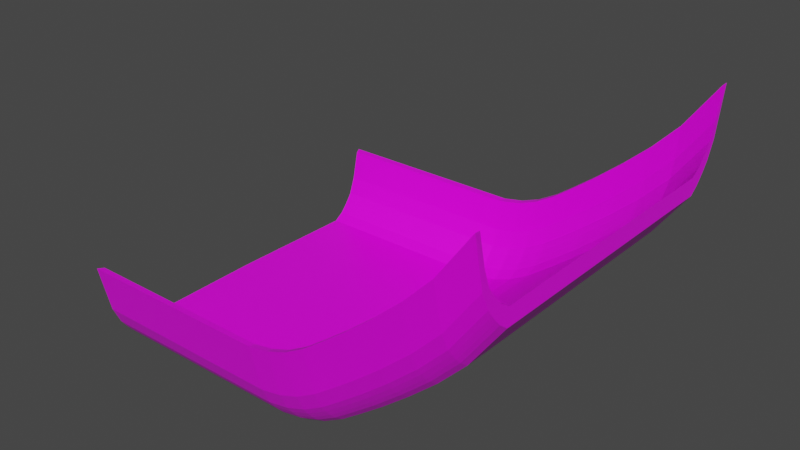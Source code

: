 # Source: ramp_platform.blend  (saved by Blender 2.82.7; exported with 4.5.12 LTS)
import bpy
from mathutils import Matrix  # noqa: F401  (used for matrix-valued properties, if any)

bpy.ops.wm.read_factory_settings(use_empty=True)
scene = bpy.context.scene
scene.name = 'Scene'

# ---- collections
col_collection = bpy.data.collections.new('Collection'); scene.collection.children.link(col_collection)

# ---- images (referenced by path relative to the original .blend; pixels are not part of the script)
import os
ASSET_DIR = os.environ.get("B2B_ASSET_DIR", "")  # directory of the original .blend (textures are referenced by path, not embedded)
HERE = os.path.dirname(os.path.abspath(__file__))  # packed textures are extracted next to this script under _unpacked/

def load_image(name, relpath, width, height, colorspace="sRGB"):
    """Load a texture the original file referenced (path relative to the .blend, or extracted next to this script)."""
    p = next((c for c in (os.path.join(HERE, relpath), os.path.join(ASSET_DIR, relpath)) if relpath and os.path.exists(c)), "")
    if p:
        img = bpy.data.images.load(p, check_existing=True)
        img.name = name
    else:  # same state as the original file: an image datablock whose file is absent (Cycles renders it pink)
        img = bpy.data.images.new(name, width, height)
        img.source = "FILE"
        img.filepath = "//" + (relpath or name)
    img.colorspace_settings.name = colorspace
    return img
img_material_base_color = load_image('Material Base Color', '', 1024, 1024, 'sRGB')
img_material_bump = load_image('Material Bump', '', 1024, 1024, 'Non-Color')

# ---- materials (node trees are filled in below, after node groups)
mat_material = bpy.data.materials.new('Material')
mat_material.alpha_threshold = 0.0
mat_material.use_transparent_shadow = False
mat_material.line_color = (0.0, 0.0, 0.0, 1.0)

# ---- material node trees
mat_material.use_nodes = True; mat_material.node_tree.nodes.clear()
_N = mat_material.node_tree.nodes; _L = mat_material.node_tree.links
n0 = _N.new('ShaderNodeOutputMaterial'); n0.name = 'Material Output'; n0.location = (300, 300)
n1 = _N.new('ShaderNodeBsdfPrincipled'); n1.name = 'Principled BSDF'; n1.location = (10, 300)
n1.distribution = 'GGX'
n1.subsurface_method = 'BURLEY'
n1.inputs[2].default_value = 0.4
n1.inputs[3].default_value = 1.45
n1.inputs[27].default_value = (0.0, 0.0, 0.0, 1.0)
n1.inputs[28].default_value = 1.0
n2 = _N.new('ShaderNodeTexImage'); n2.name = 'Image Texture'; n2.location = (-280, 260)
n2.image = img_material_base_color
n3 = _N.new('ShaderNodeTexImage'); n3.name = 'Image Texture.001'; n3.location = (-470, -620)
n3.image = img_material_bump
n4 = _N.new('ShaderNodeBump'); n4.name = 'Bump'; n4.location = (-180, -500)
n4.inputs[1].default_value = 1.0
n4.inputs[2].default_value = 1.0
_L.new(n1.outputs[0], n0.inputs[0])
_L.new(n2.outputs[0], n1.inputs[0])
_L.new(n3.outputs[0], n4.inputs[3])
_L.new(n4.outputs[0], n1.inputs[5])
n0.is_active_output = True

# ---- world
world_world = bpy.data.worlds.new('World'); scene.world = world_world
world_world.use_nodes = True; world_world.node_tree.nodes.clear()
_N = world_world.node_tree.nodes; _L = world_world.node_tree.links
n0 = _N.new('ShaderNodeOutputWorld'); n0.name = 'World Output'; n0.location = (300, 300)
n1 = _N.new('ShaderNodeBackground'); n1.name = 'Background'; n1.location = (10, 300)
n1.inputs[0].default_value = (0.05088, 0.05088, 0.05088, 1.0)
_L.new(n1.outputs[0], n0.inputs[0])
n0.is_active_output = True
world_world.color = (0.05088, 0.05088, 0.05088)
world_world.use_sun_shadow = False
world_world.sun_shadow_jitter_overblur = 0.0

# ---- meshes
me_cube = bpy.data.meshes.new('Cube')
me_cube.from_pydata([(-0.7039, 0.9898, 0.06287), (-0.7198, 1.0, -0.06373), (-0.7198, 0.0, -0.06373), (-0.7198, 0.0, 0.06373), (0.7419, 0.0, -0.06373), (0.7424, 0.9898, 0.06287), (0.7419, 1.0, -0.06373), (0.7419, 0.0, 0.06373), (-0.7039, 1.064, 0.1108), (-0.7198, 1.064, -0.01516), (0.7424, 1.064, 0.1108), (0.7419, 1.064, -0.01516), (-0.7039, 1.1, 0.1507), (-0.7198, 1.1, 0.02457), (0.7424, 1.1, 0.1507), (0.7419, 1.1, 0.02457), (-0.7039, 1.138, 0.1982), (-0.7198, 1.138, 0.07214), (0.7424, 1.138, 0.1982), (0.7419, 1.138, 0.07214), (-0.7039, 1.173, 0.2487), (-0.7198, 1.173, 0.1218), (0.7424, 1.173, 0.2487), (0.7419, 1.173, 0.1218), (-0.7039, 1.218, 0.373), (-0.7198, 1.229, 0.2459), (0.7424, 1.218, 0.373), (0.7419, 1.229, 0.2459), (-0.6985, 1.259, 0.5893), (-0.7198, 1.305, 0.5955), (0.737, 1.259, 0.5893), (0.7419, 1.305, 0.5955), (0.8963, 0.0, -0.03294), (0.8967, 0.9894, 0.09367), (0.8963, 0.9996, -0.03294), (0.8963, 0.0, 0.09453), (0.8967, 1.063, 0.1416), (0.8963, 1.064, 0.01563), (0.8967, 1.1, 0.1815), (0.8963, 1.1, 0.05536), (0.8967, 1.138, 0.229), (0.8963, 1.138, 0.1029), (0.8967, 1.173, 0.2795), (0.8963, 1.173, 0.1526), (0.8967, 1.217, 0.4038), (0.8963, 1.229, 0.2767), (0.8914, 1.259, 0.6201), (0.8963, 1.304, 0.6263), (1.037, 0.0, 0.01988), (1.037, 0.989, 0.1465), (1.037, 0.9992, 0.01988), (1.037, 0.0, 0.1474), (1.037, 1.063, 0.1944), (1.037, 1.063, 0.06846), (1.037, 1.1, 0.2343), (1.037, 1.1, 0.1082), (1.037, 1.138, 0.2819), (1.037, 1.138, 0.1558), (1.037, 1.173, 0.3323), (1.037, 1.172, 0.2054), (1.037, 1.217, 0.4567), (1.037, 1.228, 0.3295), (1.032, 1.259, 0.6729), (1.037, 1.304, 0.6792), (1.188, 0.0, 0.1072), (1.189, 0.9886, 0.2338), (1.188, 0.9989, 0.1072), (1.188, 0.0, 0.2347), (1.189, 1.062, 0.2817), (1.188, 1.063, 0.1558), (1.189, 1.099, 0.3217), (1.188, 1.099, 0.1955), (1.189, 1.137, 0.3692), (1.188, 1.137, 0.2431), (1.189, 1.172, 0.4196), (1.188, 1.172, 0.2927), (1.189, 1.216, 0.544), (1.188, 1.228, 0.4168), (1.183, 1.258, 0.7602), (1.188, 1.304, 0.7665), (1.323, 0.0, 0.2068), (1.323, 0.9883, 0.3335), (1.323, 0.9985, 0.2068), (1.323, 0.0, 0.3343), (1.323, 1.062, 0.3814), (1.323, 1.062, 0.2554), (1.323, 1.099, 0.4213), (1.323, 1.099, 0.2951), (1.323, 1.137, 0.4688), (1.323, 1.137, 0.3427), (1.323, 1.172, 0.5193), (1.323, 1.172, 0.3924), (1.323, 1.216, 0.6436), (1.323, 1.227, 0.5165), (1.318, 1.258, 0.8598), (1.323, 1.303, 0.8661), (1.503, 0.0, 0.3446), (1.503, 0.9878, 0.4712), (1.503, 0.9981, 0.3446), (1.503, 0.0, 0.4721), (1.503, 1.062, 0.5192), (1.503, 1.062, 0.3932), (1.503, 1.098, 0.5591), (1.503, 1.098, 0.4329), (1.503, 1.137, 0.6066), (1.503, 1.137, 0.4805), (1.503, 1.171, 0.657), (1.503, 1.171, 0.5301), (1.503, 1.216, 0.7814), (1.503, 1.227, 0.6543), (1.498, 1.257, 0.9976), (1.503, 1.303, 1.004), (1.7, 0.0, 0.5072), (1.7, 0.9873, 0.6338), (1.7, 0.9975, 0.5072), (1.7, 0.0, 0.6347), (1.7, 1.061, 0.6818), (1.7, 1.061, 0.5558), (1.7, 1.098, 0.7217), (1.7, 1.098, 0.5955), (1.7, 1.136, 0.7692), (1.7, 1.136, 0.6431), (1.7, 1.171, 0.8196), (1.7, 1.171, 0.6927), (1.7, 1.215, 0.944), (1.7, 1.227, 0.8169), (1.695, 1.257, 1.16), (1.7, 1.302, 1.166), (1.903, 0.0, 0.688), (1.903, 0.9868, 0.8146), (1.903, 0.997, 0.688), (1.903, 0.0, 0.8155), (1.903, 1.061, 0.8625), (1.903, 1.061, 0.7366), (1.903, 1.097, 0.9024), (1.903, 1.097, 0.7763), (1.903, 1.135, 0.95), (1.903, 1.136, 0.8239), (1.903, 1.17, 1.0), (1.903, 1.17, 0.8735), (1.903, 1.215, 1.125), (1.903, 1.226, 0.9976), (1.898, 1.256, 1.341), (1.903, 1.302, 1.347), (2.1, 0.0, 0.8927), (2.101, 0.9863, 1.019), (2.1, 0.9965, 0.8927), (2.1, 0.0, 1.02), (2.101, 1.06, 1.067), (2.1, 1.06, 0.9413), (2.101, 1.097, 1.107), (2.1, 1.097, 0.981), (2.101, 1.135, 1.155), (2.1, 1.135, 1.029), (2.101, 1.17, 1.205), (2.1, 1.17, 1.078), (2.101, 1.214, 1.329), (2.1, 1.225, 1.202), (2.095, 1.256, 1.546), (2.1, 1.301, 1.552), (2.336, 0.0, 1.219), (2.336, 0.9857, 1.346), (2.336, 0.9959, 1.219), (2.336, 0.0, 1.347), (2.336, 1.06, 1.394), (2.336, 1.06, 1.268), (2.336, 1.096, 1.434), (2.336, 1.096, 1.308), (2.336, 1.134, 1.481), (2.336, 1.134, 1.355), (2.336, 1.169, 1.532), (2.336, 1.169, 1.405), (2.336, 1.213, 1.656), (2.336, 1.225, 1.529), (2.331, 1.255, 1.872), (2.336, 1.301, 1.879)], [], [(5, 0, 3, 7), (19, 23, 43, 41), (1, 6, 4, 2), (2, 3, 0, 1), (1, 0, 8, 9), (8, 10, 14, 12), (0, 5, 10, 8), (6, 1, 9, 11), (5, 7, 35, 33), (15, 13, 17, 19), (9, 8, 12, 13), (11, 9, 13, 15), (23, 27, 45, 43), (16, 18, 22, 20), (27, 31, 47, 45), (12, 14, 18, 16), (13, 12, 16, 17), (21, 20, 24, 25), (17, 16, 20, 21), (19, 17, 21, 23), (11, 15, 39, 37), (27, 25, 29, 31), (23, 21, 25, 27), (18, 14, 38, 40), (20, 22, 26, 24), (29, 28, 30, 31), (6, 11, 37, 34), (24, 26, 30, 28), (25, 24, 28, 29), (46, 44, 60, 62), (34, 37, 53, 50), (45, 47, 63, 61), (36, 33, 49, 52), (40, 38, 54, 56), (47, 46, 62, 63), (39, 41, 57, 55), (30, 26, 44, 46), (26, 22, 42, 44), (4, 6, 34, 32), (31, 30, 46, 47), (14, 10, 36, 38), (22, 18, 40, 42), (10, 5, 33, 36), (15, 19, 41, 39), (52, 49, 65, 68), (56, 54, 70, 72), (63, 62, 78, 79), (55, 57, 73, 71), (60, 58, 74, 76), (59, 61, 77, 75), (48, 50, 66, 64), (42, 40, 56, 58), (41, 43, 59, 57), (38, 36, 52, 54), (33, 35, 51, 49), (37, 39, 55, 53), (32, 34, 50, 48), (43, 45, 61, 59), (44, 42, 58, 60), (71, 73, 89, 87), (76, 74, 90, 92), (75, 77, 93, 91), (64, 66, 82, 80), (69, 71, 87, 85), (65, 67, 83, 81), (70, 68, 84, 86), (61, 63, 79, 77), (50, 53, 69, 66), (62, 60, 76, 78), (58, 56, 72, 74), (57, 59, 75, 73), (54, 52, 68, 70), (49, 51, 67, 65), (53, 55, 71, 69), (91, 93, 109, 107), (80, 82, 98, 96), (85, 87, 103, 101), (81, 83, 99, 97), (86, 84, 100, 102), (89, 91, 107, 105), (90, 88, 104, 106), (79, 78, 94, 95), (72, 70, 86, 88), (68, 65, 81, 84), (77, 79, 95, 93), (66, 69, 85, 82), (78, 76, 92, 94), (74, 72, 88, 90), (73, 75, 91, 89), (97, 99, 115, 113), (102, 100, 116, 118), (105, 107, 123, 121), (106, 104, 120, 122), (110, 108, 124, 126), (98, 101, 117, 114), (109, 111, 127, 125), (92, 90, 106, 108), (87, 89, 105, 103), (95, 94, 110, 111), (88, 86, 102, 104), (84, 81, 97, 100), (93, 95, 111, 109), (82, 85, 101, 98), (94, 92, 108, 110), (122, 120, 136, 138), (126, 124, 140, 142), (114, 117, 133, 130), (125, 127, 143, 141), (116, 113, 129, 132), (120, 118, 134, 136), (127, 126, 142, 143), (101, 103, 119, 117), (96, 98, 114, 112), (107, 109, 125, 123), (108, 106, 122, 124), (103, 105, 121, 119), (111, 110, 126, 127), (104, 102, 118, 120), (100, 97, 113, 116), (130, 133, 149, 146), (141, 143, 159, 157), (132, 129, 145, 148), (136, 134, 150, 152), (143, 142, 158, 159), (135, 137, 153, 151), (140, 138, 154, 156), (121, 123, 139, 137), (118, 116, 132, 134), (113, 115, 131, 129), (117, 119, 135, 133), (112, 114, 130, 128), (123, 125, 141, 139), (124, 122, 138, 140), (119, 121, 137, 135), (159, 158, 174, 175), (151, 153, 169, 167), (156, 154, 170, 172), (155, 157, 173, 171), (144, 146, 162, 160), (149, 151, 167, 165), (145, 147, 163, 161), (142, 140, 156, 158), (138, 136, 152, 154), (137, 139, 155, 153), (134, 132, 148, 150), (129, 131, 147, 145), (133, 135, 151, 149), (128, 130, 146, 144), (139, 141, 157, 155), (162, 161, 163, 160), (161, 162, 165, 164), (164, 165, 167, 166), (166, 167, 169, 168), (168, 169, 171, 170), (170, 171, 173, 172), (172, 173, 175, 174), (152, 150, 166, 168), (148, 145, 161, 164), (157, 159, 175, 173), (146, 149, 165, 162), (158, 156, 172, 174), (154, 152, 168, 170), (153, 155, 171, 169), (150, 148, 164, 166)])
_uv = me_cube.uv_layers.new(name='UVMap')
_uv.uv.foreach_set('vector', [0.375, 0.25, 0.625, 0.25, 0.625, 0.375, 0.375, 0.375, 0.625, 0.5, 0.625, 0.5, 0.625, 0.5, 0.625, 0.5, 0.375, 0.5, 0.625, 0.5, 0.625, 0.625, 0.375, 0.625, 0.375, 0.125, 0.625, 0.125, 0.625, 0.25, 0.375, 0.25, 0.375, 0.25, 0.625, 0.25, 0.625, 0.25, 0.375, 0.25, 0.625, 0.25, 0.375, 0.25, 0.375, 0.25, 0.625, 0.25, 0.625, 0.25, 0.375, 0.25, 0.375, 0.25, 0.625, 0.25, 0.625, 0.5, 0.375, 0.5, 0.375, 0.5, 0.625, 0.5, 0.375, 0.25, 0.375, 0.375, 0.375, 0.375, 0.375, 0.25, 0.625, 0.5, 0.375, 0.5, 0.375, 0.5, 0.625, 0.5, 0.375, 0.25, 0.625, 0.25, 0.625, 0.25, 0.375, 0.25, 0.625, 0.5, 0.375, 0.5, 0.375, 0.5, 0.625, 0.5, 0.625, 0.5, 0.625, 0.5, 0.625, 0.5, 0.625, 0.5, 0.625, 0.25, 0.375, 0.25, 0.375, 0.25, 0.625, 0.25, 0.625, 0.5, 0.625, 0.5, 0.625, 0.5, 0.625, 0.5, 0.625, 0.25, 0.375, 0.25, 0.375, 0.25, 0.625, 0.25, 0.375, 0.25, 0.625, 0.25, 0.625, 0.25, 0.375, 0.25, 0.375, 0.25, 0.625, 0.25, 0.625, 0.25, 0.375, 0.25, 0.375, 0.25, 0.625, 0.25, 0.625, 0.25, 0.375, 0.25, 0.625, 0.5, 0.375, 0.5, 0.375, 0.5, 0.625, 0.5, 0.625, 0.5, 0.625, 0.5, 0.625, 0.5, 0.625, 0.5, 0.625, 0.5, 0.375, 0.5, 0.375, 0.5, 0.625, 0.5, 0.625, 0.5, 0.375, 0.5, 0.375, 0.5, 0.625, 0.5, 0.375, 0.25, 0.375, 0.25, 0.375, 0.25, 0.375, 0.25, 0.625, 0.25, 0.375, 0.25, 0.375, 0.25, 0.625, 0.25, 0.375, 0.75, 0.625, 0.75, 0.625, 1.0, 0.375, 1.0, 0.625, 0.5, 0.625, 0.5, 0.625, 0.5, 0.625, 0.5, 0.625, 0.25, 0.375, 0.25, 0.375, 0.25, 0.625, 0.25, 0.375, 0.25, 0.625, 0.25, 0.625, 0.25, 0.375, 0.25, 0.375, 0.25, 0.375, 0.25, 0.375, 0.25, 0.375, 0.25, 0.625, 0.5, 0.625, 0.5, 0.625, 0.5, 0.625, 0.5, 0.625, 0.5, 0.625, 0.5, 0.625, 0.5, 0.625, 0.5, 0.375, 0.25, 0.375, 0.25, 0.375, 0.25, 0.375, 0.25, 0.375, 0.25, 0.375, 0.25, 0.375, 0.25, 0.375, 0.25, 0.375, 1.0, 0.625, 1.0, 0.625, 1.0, 0.375, 1.0, 0.625, 0.5, 0.625, 0.5, 0.625, 0.5, 0.625, 0.5, 0.375, 0.25, 0.375, 0.25, 0.375, 0.25, 0.375, 0.25, 0.375, 0.25, 0.375, 0.25, 0.375, 0.25, 0.375, 0.25, 0.625, 0.625, 0.625, 0.5, 0.625, 0.5, 0.625, 0.625, 0.375, 1.0, 0.625, 1.0, 0.625, 1.0, 0.375, 1.0, 0.375, 0.25, 0.375, 0.25, 0.375, 0.25, 0.375, 0.25, 0.375, 0.25, 0.375, 0.25, 0.375, 0.25, 0.375, 0.25, 0.375, 0.25, 0.375, 0.25, 0.375, 0.25, 0.375, 0.25, 0.625, 0.5, 0.625, 0.5, 0.625, 0.5, 0.625, 0.5, 0.375, 0.25, 0.375, 0.25, 0.375, 0.25, 0.375, 0.25, 0.375, 0.25, 0.375, 0.25, 0.375, 0.25, 0.375, 0.25, 0.375, 1.0, 0.625, 1.0, 0.625, 1.0, 0.375, 1.0, 0.625, 0.5, 0.625, 0.5, 0.625, 0.5, 0.625, 0.5, 0.375, 0.25, 0.375, 0.25, 0.375, 0.25, 0.375, 0.25, 0.625, 0.5, 0.625, 0.5, 0.625, 0.5, 0.625, 0.5, 0.625, 0.625, 0.625, 0.5, 0.625, 0.5, 0.625, 0.625, 0.375, 0.25, 0.375, 0.25, 0.375, 0.25, 0.375, 0.25, 0.625, 0.5, 0.625, 0.5, 0.625, 0.5, 0.625, 0.5, 0.375, 0.25, 0.375, 0.25, 0.375, 0.25, 0.375, 0.25, 0.375, 0.25, 0.375, 0.375, 0.375, 0.375, 0.375, 0.25, 0.625, 0.5, 0.625, 0.5, 0.625, 0.5, 0.625, 0.5, 0.625, 0.625, 0.625, 0.5, 0.625, 0.5, 0.625, 0.625, 0.625, 0.5, 0.625, 0.5, 0.625, 0.5, 0.625, 0.5, 0.375, 0.25, 0.375, 0.25, 0.375, 0.25, 0.375, 0.25, 0.625, 0.5, 0.625, 0.5, 0.625, 0.5, 0.625, 0.5, 0.375, 0.25, 0.375, 0.25, 0.375, 0.25, 0.375, 0.25, 0.625, 0.5, 0.625, 0.5, 0.625, 0.5, 0.625, 0.5, 0.625, 0.625, 0.625, 0.5, 0.625, 0.5, 0.625, 0.625, 0.625, 0.5, 0.625, 0.5, 0.625, 0.5, 0.625, 0.5, 0.375, 0.25, 0.375, 0.375, 0.375, 0.375, 0.375, 0.25, 0.375, 0.25, 0.375, 0.25, 0.375, 0.25, 0.375, 0.25, 0.625, 0.5, 0.625, 0.5, 0.625, 0.5, 0.625, 0.5, 0.625, 0.5, 0.625, 0.5, 0.625, 0.5, 0.625, 0.5, 0.375, 0.25, 0.375, 0.25, 0.375, 0.25, 0.375, 0.25, 0.375, 0.25, 0.375, 0.25, 0.375, 0.25, 0.375, 0.25, 0.625, 0.5, 0.625, 0.5, 0.625, 0.5, 0.625, 0.5, 0.375, 0.25, 0.375, 0.25, 0.375, 0.25, 0.375, 0.25, 0.375, 0.25, 0.375, 0.375, 0.375, 0.375, 0.375, 0.25, 0.625, 0.5, 0.625, 0.5, 0.625, 0.5, 0.625, 0.5, 0.625, 0.5, 0.625, 0.5, 0.625, 0.5, 0.625, 0.5, 0.625, 0.625, 0.625, 0.5, 0.625, 0.5, 0.625, 0.625, 0.625, 0.5, 0.625, 0.5, 0.625, 0.5, 0.625, 0.5, 0.375, 0.25, 0.375, 0.375, 0.375, 0.375, 0.375, 0.25, 0.375, 0.25, 0.375, 0.25, 0.375, 0.25, 0.375, 0.25, 0.625, 0.5, 0.625, 0.5, 0.625, 0.5, 0.625, 0.5, 0.375, 0.25, 0.375, 0.25, 0.375, 0.25, 0.375, 0.25, 0.375, 1.0, 0.625, 1.0, 0.625, 1.0, 0.375, 1.0, 0.375, 0.25, 0.375, 0.25, 0.375, 0.25, 0.375, 0.25, 0.375, 0.25, 0.375, 0.25, 0.375, 0.25, 0.375, 0.25, 0.625, 0.5, 0.625, 0.5, 0.625, 0.5, 0.625, 0.5, 0.625, 0.5, 0.625, 0.5, 0.625, 0.5, 0.625, 0.5, 0.375, 0.25, 0.375, 0.25, 0.375, 0.25, 0.375, 0.25, 0.375, 0.25, 0.375, 0.25, 0.375, 0.25, 0.375, 0.25, 0.625, 0.5, 0.625, 0.5, 0.625, 0.5, 0.625, 0.5, 0.375, 0.25, 0.375, 0.375, 0.375, 0.375, 0.375, 0.25, 0.375, 0.25, 0.375, 0.25, 0.375, 0.25, 0.375, 0.25, 0.625, 0.5, 0.625, 0.5, 0.625, 0.5, 0.625, 0.5, 0.375, 0.25, 0.375, 0.25, 0.375, 0.25, 0.375, 0.25, 0.375, 0.25, 0.375, 0.25, 0.375, 0.25, 0.375, 0.25, 0.625, 0.5, 0.625, 0.5, 0.625, 0.5, 0.625, 0.5, 0.625, 0.5, 0.625, 0.5, 0.625, 0.5, 0.625, 0.5, 0.375, 0.25, 0.375, 0.25, 0.375, 0.25, 0.375, 0.25, 0.625, 0.5, 0.625, 0.5, 0.625, 0.5, 0.625, 0.5, 0.375, 1.0, 0.625, 1.0, 0.625, 1.0, 0.375, 1.0, 0.375, 0.25, 0.375, 0.25, 0.375, 0.25, 0.375, 0.25, 0.375, 0.25, 0.375, 0.25, 0.375, 0.25, 0.375, 0.25, 0.625, 0.5, 0.625, 0.5, 0.625, 0.5, 0.625, 0.5, 0.625, 0.5, 0.625, 0.5, 0.625, 0.5, 0.625, 0.5, 0.375, 0.25, 0.375, 0.25, 0.375, 0.25, 0.375, 0.25, 0.375, 0.25, 0.375, 0.25, 0.375, 0.25, 0.375, 0.25, 0.375, 0.25, 0.375, 0.25, 0.375, 0.25, 0.375, 0.25, 0.625, 0.5, 0.625, 0.5, 0.625, 0.5, 0.625, 0.5, 0.625, 0.5, 0.625, 0.5, 0.625, 0.5, 0.625, 0.5, 0.375, 0.25, 0.375, 0.25, 0.375, 0.25, 0.375, 0.25, 0.375, 0.25, 0.375, 0.25, 0.375, 0.25, 0.375, 0.25, 0.375, 1.0, 0.625, 1.0, 0.625, 1.0, 0.375, 1.0, 0.625, 0.5, 0.625, 0.5, 0.625, 0.5, 0.625, 0.5, 0.625, 0.625, 0.625, 0.5, 0.625, 0.5, 0.625, 0.625, 0.625, 0.5, 0.625, 0.5, 0.625, 0.5, 0.625, 0.5, 0.375, 0.25, 0.375, 0.25, 0.375, 0.25, 0.375, 0.25, 0.625, 0.5, 0.625, 0.5, 0.625, 0.5, 0.625, 0.5, 0.375, 1.0, 0.625, 1.0, 0.625, 1.0, 0.375, 1.0, 0.375, 0.25, 0.375, 0.25, 0.375, 0.25, 0.375, 0.25, 0.375, 0.25, 0.375, 0.25, 0.375, 0.25, 0.375, 0.25, 0.625, 0.5, 0.625, 0.5, 0.625, 0.5, 0.625, 0.5, 0.625, 0.5, 0.625, 0.5, 0.625, 0.5, 0.625, 0.5, 0.375, 0.25, 0.375, 0.25, 0.375, 0.25, 0.375, 0.25, 0.375, 0.25, 0.375, 0.25, 0.375, 0.25, 0.375, 0.25, 0.375, 1.0, 0.625, 1.0, 0.625, 1.0, 0.375, 1.0, 0.625, 0.5, 0.625, 0.5, 0.625, 0.5, 0.625, 0.5, 0.375, 0.25, 0.375, 0.25, 0.375, 0.25, 0.375, 0.25, 0.625, 0.5, 0.625, 0.5, 0.625, 0.5, 0.625, 0.5, 0.375, 0.25, 0.375, 0.25, 0.375, 0.25, 0.375, 0.25, 0.375, 0.25, 0.375, 0.375, 0.375, 0.375, 0.375, 0.25, 0.625, 0.5, 0.625, 0.5, 0.625, 0.5, 0.625, 0.5, 0.625, 0.625, 0.625, 0.5, 0.625, 0.5, 0.625, 0.625, 0.625, 0.5, 0.625, 0.5, 0.625, 0.5, 0.625, 0.5, 0.375, 0.25, 0.375, 0.25, 0.375, 0.25, 0.375, 0.25, 0.625, 0.5, 0.625, 0.5, 0.625, 0.5, 0.625, 0.5, 0.375, 1.0, 0.625, 1.0, 0.625, 1.0, 0.375, 1.0, 0.625, 0.5, 0.625, 0.5, 0.625, 0.5, 0.625, 0.5, 0.375, 0.25, 0.375, 0.25, 0.375, 0.25, 0.375, 0.25, 0.625, 0.5, 0.625, 0.5, 0.625, 0.5, 0.625, 0.5, 0.625, 0.625, 0.625, 0.5, 0.625, 0.5, 0.625, 0.625, 0.625, 0.5, 0.625, 0.5, 0.625, 0.5, 0.625, 0.5, 0.375, 0.25, 0.375, 0.375, 0.375, 0.375, 0.375, 0.25, 0.375, 0.25, 0.375, 0.25, 0.375, 0.25, 0.375, 0.25, 0.375, 0.25, 0.375, 0.25, 0.375, 0.25, 0.375, 0.25, 0.625, 0.5, 0.625, 0.5, 0.625, 0.5, 0.625, 0.5, 0.375, 0.25, 0.375, 0.25, 0.375, 0.25, 0.375, 0.25, 0.375, 0.25, 0.375, 0.375, 0.375, 0.375, 0.375, 0.25, 0.625, 0.5, 0.625, 0.5, 0.625, 0.5, 0.625, 0.5, 0.625, 0.625, 0.625, 0.5, 0.625, 0.5, 0.625, 0.625, 0.625, 0.5, 0.625, 0.5, 0.625, 0.5, 0.625, 0.5, 0.125, 0.5, 0.375, 0.5, 0.375, 0.625, 0.125, 0.625, 0.375, 0.5, 0.125, 0.5, 0.125, 0.5, 0.375, 0.5, 0.375, 0.5, 0.125, 0.5, 0.125, 0.5, 0.375, 0.5, 0.375, 0.5, 0.125, 0.5, 0.125, 0.5, 0.375, 0.5, 0.375, 0.5, 0.125, 0.5, 0.125, 0.5, 0.375, 0.5, 0.375, 0.5, 0.125, 0.5, 0.125, 0.5, 0.375, 0.5, 0.375, 0.5, 0.125, 0.5, 0.125, 0.5, 0.375, 0.5, 0.375, 0.25, 0.375, 0.25, 0.375, 0.25, 0.375, 0.25, 0.375, 0.25, 0.375, 0.25, 0.375, 0.25, 0.375, 0.25, 0.625, 0.5, 0.625, 0.5, 0.625, 0.5, 0.625, 0.5, 0.625, 0.5, 0.625, 0.5, 0.625, 0.5, 0.625, 0.5, 0.375, 0.25, 0.375, 0.25, 0.375, 0.25, 0.375, 0.25, 0.375, 0.25, 0.375, 0.25, 0.375, 0.25, 0.375, 0.25, 0.625, 0.5, 0.625, 0.5, 0.625, 0.5, 0.625, 0.5, 0.375, 0.25, 0.375, 0.25, 0.375, 0.25, 0.375, 0.25])
me_cube.materials.append(mat_material)
me_cube.use_remesh_preserve_volume = False
me_cube.use_remesh_preserve_attributes = False
me_cube.use_mirror_vertex_groups = False
me_cube.update()

# ---- objects
ob_cube = bpy.data.objects.new('Cube', me_cube)

# ---- transforms, parenting, visibility, modifiers, constraints
ob_cube.location = (0.0, 0.0, 0.0)
ob_cube.lock_rotations_4d = False
ob_cube.empty_display_type = 'ARROWS'
ob_cube.lineart.crease_threshold = 0.0
_m = ob_cube.modifiers.new('Mirror', 'MIRROR')
_m.use_axis = (False, True, False)
_m.use_clip = True

# ---- collection membership
col_collection.objects.link(ob_cube)

# ---- scene / render settings (as saved in the file)
scene.frame_start = 1; scene.frame_end = 250; scene.frame_set(73)
scene.render.engine = 'BLENDER_EEVEE_NEXT'
scene.cycles.use_denoising = False
scene.cycles.samples = 128
scene.cycles.sampling_pattern = 'TABULATED_SOBOL'
scene.cycles.use_adaptive_sampling = False
scene.cycles.use_light_tree = False
scene.view_settings.view_transform = 'Filmic'
bpy.context.view_layer.update()

# ---- added for rendering (the .blend has no active camera and no usable light): camera, sun
cam_auto = bpy.data.cameras.new('AutoCamera')
cam_auto.lens = 50.0
cam_auto.sensor_width = 36.0
cam_auto.clip_end = 1000.0
ob_auto_camera = bpy.data.objects.new('AutoCamera', cam_auto)
scene.collection.objects.link(ob_auto_camera)
ob_auto_camera.location = (4.93808, -4.95571, 4.21131)
ob_auto_camera.rotation_euler = (1.09748, -7.21219e-08, 0.694738)
scene.camera = ob_auto_camera
light_auto_sun = bpy.data.lights.new('AutoSun', 'SUN')
light_auto_sun.energy = 3.0
light_auto_sun.angle = 0.0523599
ob_auto_sun = bpy.data.objects.new('AutoSun', light_auto_sun)
scene.collection.objects.link(ob_auto_sun)
ob_auto_sun.rotation_euler = (0.872665, 0.174533, 0.523599)
bpy.context.view_layer.update()
